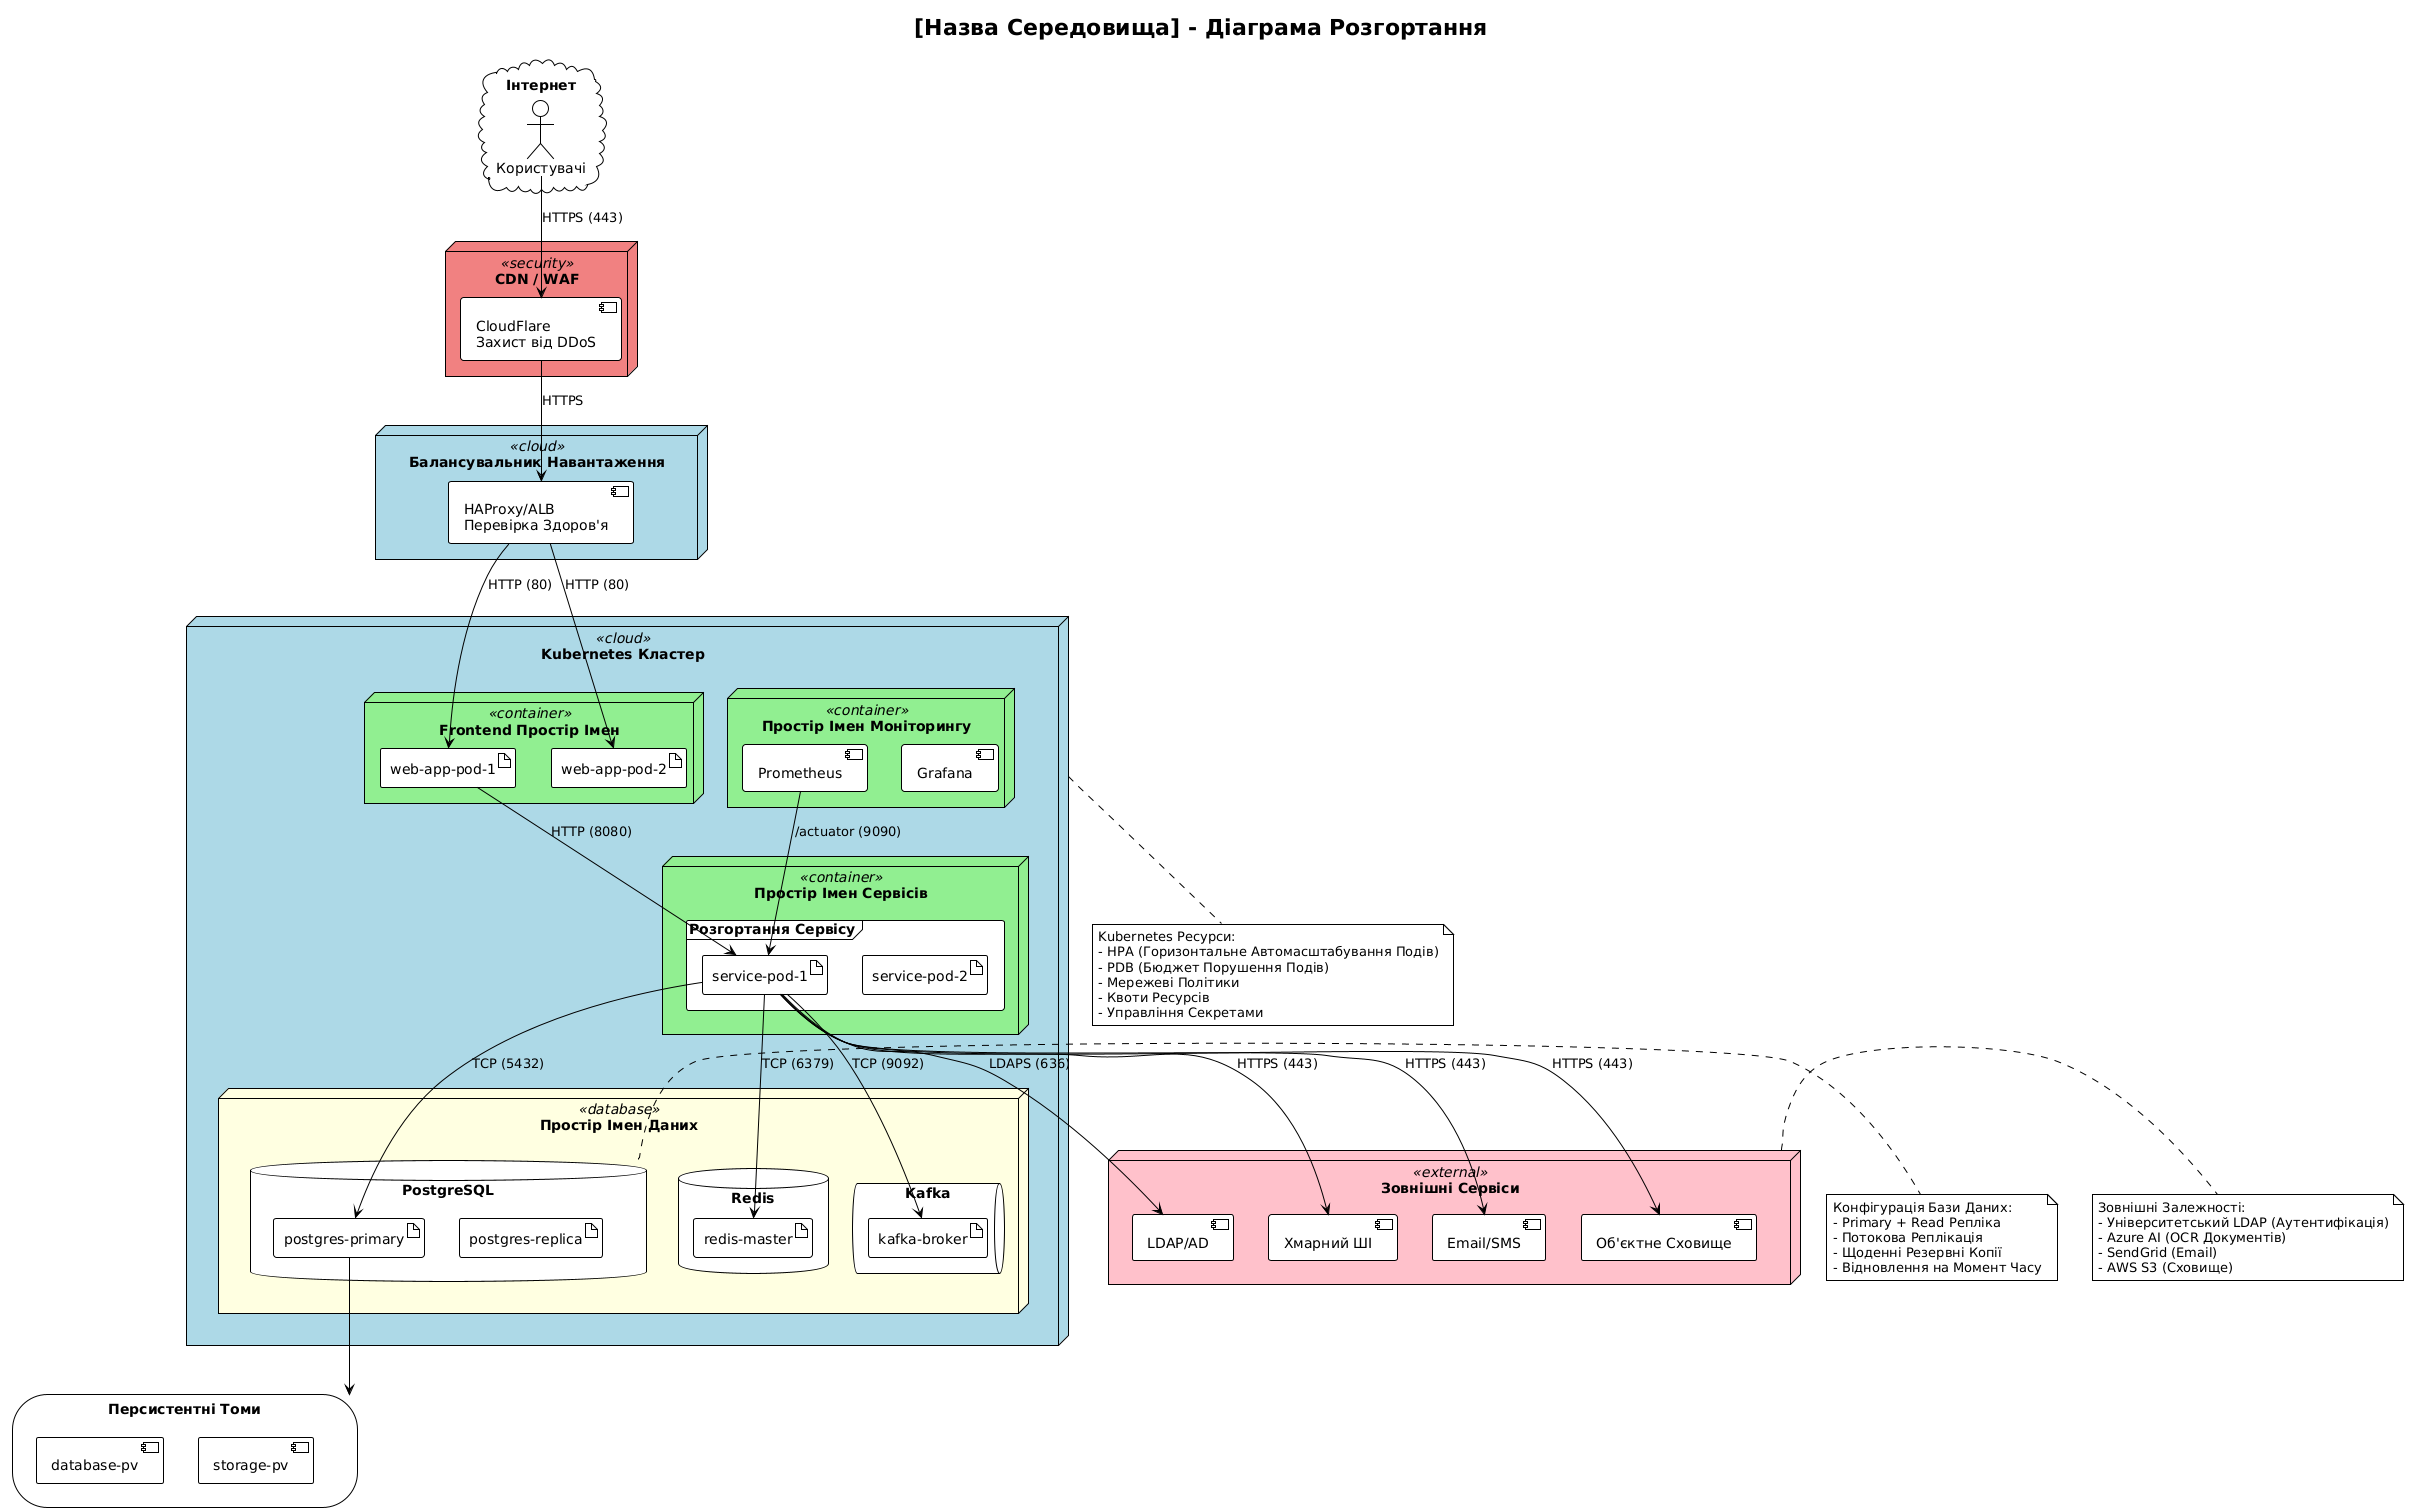

The diagram above was rendered by PlantUML. Its source (embedded in the PNG):
@startuml
' =============================================================================
' Шаблон Діаграми Розгортання
' Система Моніторингу та Відстеження Нагород
' =============================================================================
' Використання: Скопіюйте цей шаблон для документації інфраструктури
' Найкраще для: Продакшн топологія, хмарна архітектура, мережева структура
' =============================================================================

!theme plain

' =============================================================================
' СТИЛІЗАЦІЯ ВУЗЛІВ
' =============================================================================
skinparam node {
    BackgroundColor<<cloud>> LightBlue
    BackgroundColor<<container>> LightGreen
    BackgroundColor<<database>> LightYellow
    BackgroundColor<<external>> Pink
    BackgroundColor<<security>> LightCoral
}

title [Назва Середовища] - Діаграма Розгортання

' =============================================================================
' ХМАРА/ІНТЕРНЕТ
' =============================================================================
cloud "Інтернет" as internet {
    actor "Користувачі" as users
}

' =============================================================================
' РІВЕНЬ БЕЗПЕКИ
' =============================================================================
node "CDN / WAF" <<security>> as cdn {
    component [CloudFlare\nЗахист від DDoS] as waf
}

' =============================================================================
' БАЛАНСУВАЛЬНИК НАВАНТАЖЕННЯ
' =============================================================================
node "Балансувальник Навантаження" <<cloud>> as lb {
    component [HAProxy/ALB\nПеревірка Здоров'я] as haproxy
}

' =============================================================================
' КЛАСТЕР ДОДАТКІВ
' =============================================================================
node "Kubernetes Кластер" <<cloud>> as k8s {
    
    ' Frontend
    node "Frontend Простір Імен" <<container>> as frontend_ns {
        artifact "web-app-pod-1" as web1
        artifact "web-app-pod-2" as web2
    }
    
    ' Backend Сервіси
    node "Простір Імен Сервісів" <<container>> as services_ns {
        frame "Розгортання Сервісу" {
            artifact "service-pod-1" as svc1
            artifact "service-pod-2" as svc2
        }
    }
    
    ' Рівень Даних
    node "Простір Імен Даних" <<database>> as data_ns {
        database "PostgreSQL" as postgres {
            artifact "postgres-primary" as pg_primary
            artifact "postgres-replica" as pg_replica
        }
        
        database "Redis" as redis {
            artifact "redis-master" as redis_m
        }
        
        queue "Kafka" as kafka {
            artifact "kafka-broker" as kafka_b
        }
    }
    
    ' Моніторинг
    node "Простір Імен Моніторингу" <<container>> as monitoring {
        component [Prometheus] as prom
        component [Grafana] as grafana
    }
}

' =============================================================================
' ЗОВНІШНІ СЕРВІСИ
' =============================================================================
node "Зовнішні Сервіси" <<external>> as external {
    component [LDAP/AD] as ldap
    component [Хмарний ШІ] as ai
    component [Email/SMS] as comm
    component [Об'єктне Сховище] as storage
}

' =============================================================================
' ПЕРСИСТЕНТНЕ СХОВИЩЕ
' =============================================================================
storage "Персистентні Томи" as pv {
    artifact [database-pv]
    artifact [storage-pv]
}

' =============================================================================
' З'ЄДНАННЯ
' =============================================================================
' Трафік користувачів
users --> waf : HTTPS (443)
waf --> haproxy : HTTPS
haproxy --> web1 : HTTP (80)
haproxy --> web2 : HTTP (80)

' Комунікація сервісів
web1 --> svc1 : HTTP (8080)
svc1 --> pg_primary : TCP (5432)
svc1 --> redis_m : TCP (6379)
svc1 --> kafka_b : TCP (9092)

' Зовнішні інтеграції
svc1 --> ldap : LDAPS (636)
svc1 --> ai : HTTPS (443)
svc1 --> comm : HTTPS (443)
svc1 --> storage : HTTPS (443)

' Моніторинг
prom --> svc1 : /actuator (9090)

' Сховище
pg_primary --> pv

' =============================================================================
' ПРИМІТКИ
' =============================================================================
note bottom of k8s
    Kubernetes Ресурси:
    - HPA (Горизонтальне Автомасштабування Подів)
    - PDB (Бюджет Порушення Подів)
    - Мережеві Політики
    - Квоти Ресурсів
    - Управління Секретами
end note

note right of postgres
    Конфігурація Бази Даних:
    - Primary + Read Репліка
    - Потокова Реплікація
    - Щоденні Резервні Копії
    - Відновлення на Момент Часу
end note

note right of external
    Зовнішні Залежності:
    - Університетський LDAP (Аутентифікація)
    - Azure AI (OCR Документів)
    - SendGrid (Email)
    - AWS S3 (Сховище)
end note
@enduml